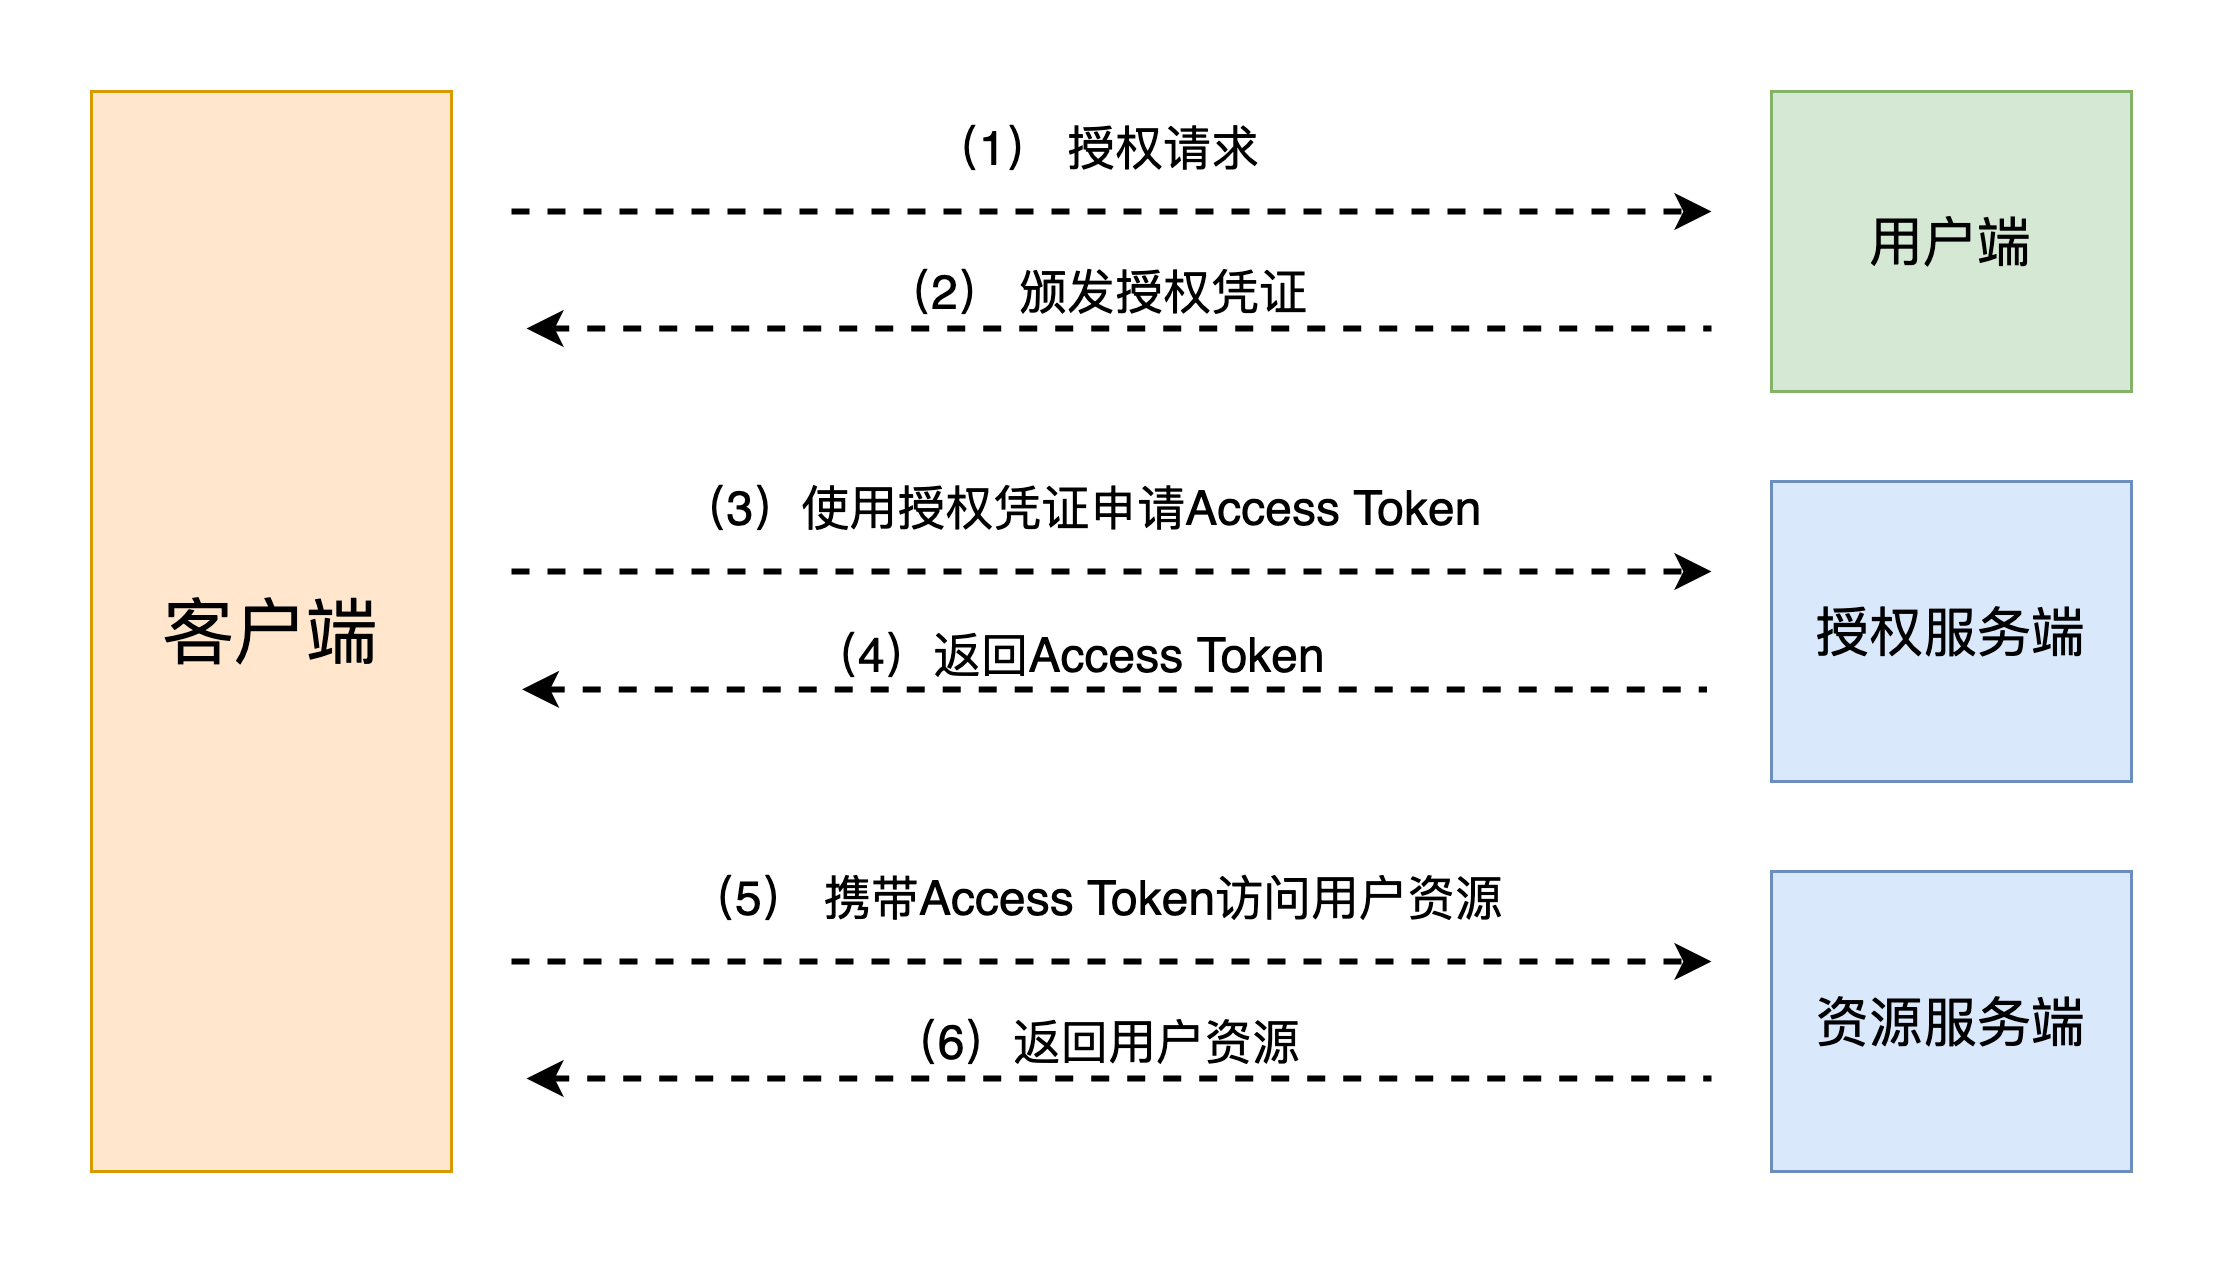

The diagram above was exported from draw.io. Its source (the exported page's mxGraphModel, read from the mxfile embedded in the PNG):
<mxGraphModel dx="1106" dy="900" grid="1" gridSize="10" guides="1" tooltips="1" connect="1" arrows="1" fold="1" page="1" pageScale="1" pageWidth="850" pageHeight="1100" math="0" shadow="0">
  <root>
    <mxCell id="0" />
    <mxCell id="1" parent="0" />
    <mxCell id="2" value="&lt;font style=&quot;font-size: 24px&quot;&gt;客户端&lt;/font&gt;" style="rounded=0;whiteSpace=wrap;html=1;fillColor=#ffe6cc;strokeColor=#d79b00;" vertex="1" parent="1">
      <mxGeometry x="40" y="560" width="120" height="360" as="geometry" />
    </mxCell>
    <mxCell id="3" value="&lt;font style=&quot;font-size: 18px&quot;&gt;资源服务端&lt;/font&gt;" style="rounded=0;whiteSpace=wrap;html=1;fillColor=#dae8fc;strokeColor=#6c8ebf;fontSize=18;" vertex="1" parent="1">
      <mxGeometry x="600" y="820" width="120" height="100" as="geometry" />
    </mxCell>
    <mxCell id="4" style="edgeStyle=orthogonalEdgeStyle;rounded=0;orthogonalLoop=1;jettySize=auto;html=1;strokeWidth=2;dashed=1;" edge="1" parent="1">
      <mxGeometry relative="1" as="geometry">
        <mxPoint x="180" y="600" as="sourcePoint" />
        <mxPoint x="580" y="600" as="targetPoint" />
        <Array as="points">
          <mxPoint x="380" y="600" />
          <mxPoint x="380" y="600" />
        </Array>
      </mxGeometry>
    </mxCell>
    <mxCell id="5" value="&lt;font style=&quot;font-size: 16px&quot;&gt;（1） 授权请求&lt;/font&gt;" style="text;html=1;strokeColor=none;fillColor=none;align=center;verticalAlign=middle;whiteSpace=wrap;rounded=0;" vertex="1" parent="1">
      <mxGeometry x="310" y="570" width="130" height="20" as="geometry" />
    </mxCell>
    <mxCell id="6" value="用户端" style="rounded=0;whiteSpace=wrap;html=1;fontSize=18;fillColor=#d5e8d4;strokeColor=#82b366;" vertex="1" parent="1">
      <mxGeometry x="600" y="560" width="120" height="100" as="geometry" />
    </mxCell>
    <mxCell id="7" style="edgeStyle=orthogonalEdgeStyle;rounded=0;orthogonalLoop=1;jettySize=auto;html=1;strokeWidth=2;startArrow=classic;startFill=1;endArrow=none;endFill=0;dashed=1;" edge="1" parent="1">
      <mxGeometry relative="1" as="geometry">
        <mxPoint x="185" y="639" as="sourcePoint" />
        <mxPoint x="580" y="639" as="targetPoint" />
        <Array as="points">
          <mxPoint x="375" y="639" />
          <mxPoint x="375" y="639" />
        </Array>
      </mxGeometry>
    </mxCell>
    <mxCell id="8" value="&lt;font style=&quot;font-size: 16px&quot;&gt;（2） 颁发授权凭证&lt;/font&gt;" style="text;html=1;strokeColor=none;fillColor=none;align=center;verticalAlign=middle;whiteSpace=wrap;rounded=0;" vertex="1" parent="1">
      <mxGeometry x="285" y="618.49" width="180" height="20" as="geometry" />
    </mxCell>
    <mxCell id="9" value="&lt;font style=&quot;font-size: 18px&quot;&gt;授权服务端&lt;/font&gt;" style="rounded=0;whiteSpace=wrap;html=1;fillColor=#dae8fc;strokeColor=#6c8ebf;fontSize=18;" vertex="1" parent="1">
      <mxGeometry x="600" y="690" width="120" height="100" as="geometry" />
    </mxCell>
    <mxCell id="10" style="edgeStyle=orthogonalEdgeStyle;rounded=0;orthogonalLoop=1;jettySize=auto;html=1;strokeWidth=2;dashed=1;" edge="1" parent="1">
      <mxGeometry relative="1" as="geometry">
        <mxPoint x="180" y="720" as="sourcePoint" />
        <mxPoint x="580" y="720" as="targetPoint" />
        <Array as="points">
          <mxPoint x="380" y="720" />
          <mxPoint x="380" y="720" />
        </Array>
      </mxGeometry>
    </mxCell>
    <mxCell id="11" value="&lt;font style=&quot;font-size: 16px&quot;&gt;（3）使用授权凭证申请Access Token&lt;/font&gt;" style="text;html=1;strokeColor=none;fillColor=none;align=center;verticalAlign=middle;whiteSpace=wrap;rounded=0;" vertex="1" parent="1">
      <mxGeometry x="225" y="690" width="290" height="20" as="geometry" />
    </mxCell>
    <mxCell id="12" style="edgeStyle=orthogonalEdgeStyle;rounded=0;orthogonalLoop=1;jettySize=auto;html=1;strokeWidth=2;startArrow=classic;startFill=1;endArrow=none;endFill=0;dashed=1;" edge="1" parent="1">
      <mxGeometry relative="1" as="geometry">
        <mxPoint x="183.5" y="759.31" as="sourcePoint" />
        <mxPoint x="578.5" y="759.31" as="targetPoint" />
        <Array as="points">
          <mxPoint x="373.5" y="759.31" />
          <mxPoint x="373.5" y="759.31" />
        </Array>
      </mxGeometry>
    </mxCell>
    <mxCell id="13" value="&lt;font style=&quot;font-size: 16px&quot;&gt;（4）返回Access Token&amp;nbsp;&lt;/font&gt;" style="text;html=1;strokeColor=none;fillColor=none;align=center;verticalAlign=middle;whiteSpace=wrap;rounded=0;" vertex="1" parent="1">
      <mxGeometry x="277.5" y="738.8" width="180" height="20" as="geometry" />
    </mxCell>
    <mxCell id="14" style="edgeStyle=orthogonalEdgeStyle;rounded=0;orthogonalLoop=1;jettySize=auto;html=1;strokeWidth=2;dashed=1;" edge="1" parent="1">
      <mxGeometry relative="1" as="geometry">
        <mxPoint x="180" y="850" as="sourcePoint" />
        <mxPoint x="580" y="850" as="targetPoint" />
        <Array as="points">
          <mxPoint x="380" y="850" />
          <mxPoint x="380" y="850" />
        </Array>
      </mxGeometry>
    </mxCell>
    <mxCell id="15" value="&lt;font style=&quot;font-size: 16px&quot;&gt;（5） 携带Access Token访问用户资源&lt;/font&gt;" style="text;html=1;strokeColor=none;fillColor=none;align=center;verticalAlign=middle;whiteSpace=wrap;rounded=0;" vertex="1" parent="1">
      <mxGeometry x="235" y="820" width="280" height="20" as="geometry" />
    </mxCell>
    <mxCell id="16" style="edgeStyle=orthogonalEdgeStyle;rounded=0;orthogonalLoop=1;jettySize=auto;html=1;strokeWidth=2;startArrow=classic;startFill=1;endArrow=none;endFill=0;dashed=1;" edge="1" parent="1">
      <mxGeometry relative="1" as="geometry">
        <mxPoint x="185" y="889" as="sourcePoint" />
        <mxPoint x="580" y="889" as="targetPoint" />
        <Array as="points">
          <mxPoint x="375" y="889" />
          <mxPoint x="375" y="889" />
        </Array>
      </mxGeometry>
    </mxCell>
    <mxCell id="17" value="&lt;font style=&quot;font-size: 16px&quot;&gt;（6）返回用户资源&lt;br&gt;&lt;/font&gt;" style="text;html=1;strokeColor=none;fillColor=none;align=center;verticalAlign=middle;whiteSpace=wrap;rounded=0;" vertex="1" parent="1">
      <mxGeometry x="285" y="868.49" width="180" height="20" as="geometry" />
    </mxCell>
  </root>
</mxGraphModel>